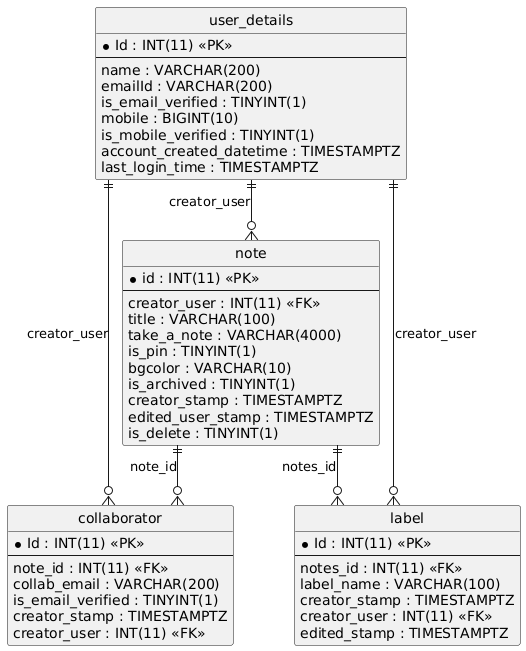

The diagram above was rendered by PlantUML. Its source (embedded in the PNG):
@startuml
hide circle
skinparam linetype ortho

entity "collaborator" as collaborator {
  * Id : INT(11) <<PK>>
  --
  note_id : INT(11) <<FK>>
  collab_email : VARCHAR(200)
  is_email_verified : TINYINT(1)
  creator_stamp : TIMESTAMPTZ
  creator_user : INT(11) <<FK>>
}

entity "label" as label {
  * Id : INT(11) <<PK>>
  --
  notes_id : INT(11) <<FK>>
  label_name : VARCHAR(100)
  creator_stamp : TIMESTAMPTZ
  creator_user : INT(11) <<FK>>
  edited_stamp : TIMESTAMPTZ
}

entity "note" as note {
  * id : INT(11) <<PK>>
  --
  creator_user : INT(11) <<FK>>
  title : VARCHAR(100)
  take_a_note : VARCHAR(4000)
  is_pin : TINYINT(1)
  bgcolor : VARCHAR(10)
  is_archived : TINYINT(1)
  creator_stamp : TIMESTAMPTZ
  edited_user_stamp : TIMESTAMPTZ
  is_delete : TINYINT(1)
}

entity "user_details" as user_details {
  * Id : INT(11) <<PK>>
  --
  name : VARCHAR(200)
  emailId : VARCHAR(200)
  is_email_verified : TINYINT(1)
  mobile : BIGINT(10)
  is_mobile_verified : TINYINT(1)
  account_created_datetime : TIMESTAMPTZ
  last_login_time : TIMESTAMPTZ
}

user_details ||--o{ collaborator : "creator_user"
note ||--o{ collaborator : "note_id"
user_details ||--o{ label : "creator_user"
note ||--o{ label : "notes_id"
user_details ||--o{ note : "creator_user"
@enduml